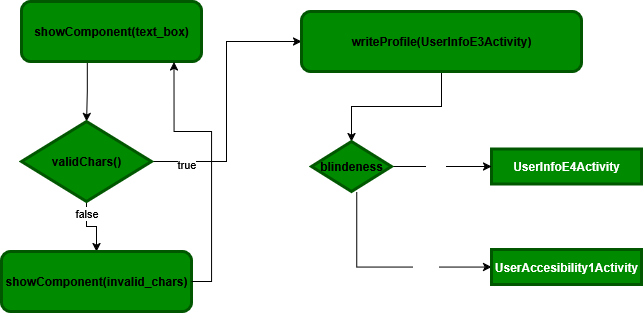

The diagram above was exported from draw.io. Its source (the exported page's mxGraphModel, read from the mxfile embedded in the PNG):
<mxGraphModel dx="1426" dy="799" grid="1" gridSize="10" guides="1" tooltips="1" connect="1" arrows="1" fold="1" page="1" pageScale="1" pageWidth="850" pageHeight="1100" math="0" shadow="0">
  <root>
    <mxCell id="0" />
    <mxCell id="1" parent="0" />
    <mxCell id="ZjHdqKuK5o6jtryxm1Aj-1" value="" style="edgeStyle=orthogonalEdgeStyle;rounded=0;orthogonalLoop=1;jettySize=auto;html=1;exitX=0.365;exitY=1.006;exitDx=0;exitDy=0;exitPerimeter=0;" edge="1" parent="1" source="ZjHdqKuK5o6jtryxm1Aj-2" target="ZjHdqKuK5o6jtryxm1Aj-5">
      <mxGeometry relative="1" as="geometry" />
    </mxCell>
    <mxCell id="ZjHdqKuK5o6jtryxm1Aj-2" value="showComponent(text_box)" style="rounded=1;whiteSpace=wrap;html=1;fillColor=#008a00;fontColor=light-dark(#000000,#FFFFFF);strokeColor=light-dark(#005700,#000000);strokeWidth=3;fontStyle=1" vertex="1" parent="1">
      <mxGeometry x="60" y="330" width="180" height="60" as="geometry" />
    </mxCell>
    <mxCell id="ZjHdqKuK5o6jtryxm1Aj-3" value="" style="edgeStyle=orthogonalEdgeStyle;rounded=0;orthogonalLoop=1;jettySize=auto;html=1;" edge="1" parent="1" source="ZjHdqKuK5o6jtryxm1Aj-5" target="ZjHdqKuK5o6jtryxm1Aj-7">
      <mxGeometry relative="1" as="geometry" />
    </mxCell>
    <mxCell id="ZjHdqKuK5o6jtryxm1Aj-4" value="false" style="edgeLabel;html=1;align=center;verticalAlign=middle;resizable=0;points=[];" vertex="1" connectable="0" parent="ZjHdqKuK5o6jtryxm1Aj-3">
      <mxGeometry x="-0.6425" y="-1" relative="1" as="geometry">
        <mxPoint as="offset" />
      </mxGeometry>
    </mxCell>
    <mxCell id="ZjHdqKuK5o6jtryxm1Aj-10" style="edgeStyle=orthogonalEdgeStyle;rounded=0;orthogonalLoop=1;jettySize=auto;html=1;entryX=0;entryY=0.5;entryDx=0;entryDy=0;" edge="1" parent="1" source="ZjHdqKuK5o6jtryxm1Aj-5" target="ZjHdqKuK5o6jtryxm1Aj-9">
      <mxGeometry relative="1" as="geometry">
        <mxPoint x="300" y="360" as="targetPoint" />
      </mxGeometry>
    </mxCell>
    <mxCell id="ZjHdqKuK5o6jtryxm1Aj-5" value="validChars()" style="rhombus;whiteSpace=wrap;html=1;fillColor=#008a00;fontColor=light-dark(#000000,#FFFFFF);strokeColor=light-dark(#005700,#000000);strokeWidth=3;fontStyle=1" vertex="1" parent="1">
      <mxGeometry x="60" y="450" width="130" height="80" as="geometry" />
    </mxCell>
    <mxCell id="ZjHdqKuK5o6jtryxm1Aj-6" value="true" style="edgeLabel;html=1;align=center;verticalAlign=middle;resizable=0;points=[];" vertex="1" connectable="0" parent="1">
      <mxGeometry x="224.11764705882342" y="492" as="geometry" />
    </mxCell>
    <mxCell id="ZjHdqKuK5o6jtryxm1Aj-7" value="showComponent(invalid_chars)" style="rounded=1;whiteSpace=wrap;html=1;fillColor=#008a00;fontColor=light-dark(#000000,#FFFFFF);strokeColor=light-dark(#005700,#000000);strokeWidth=3;fontStyle=1" vertex="1" parent="1">
      <mxGeometry x="40" y="580" width="190" height="60" as="geometry" />
    </mxCell>
    <mxCell id="ZjHdqKuK5o6jtryxm1Aj-8" style="edgeStyle=orthogonalEdgeStyle;rounded=0;orthogonalLoop=1;jettySize=auto;html=1;entryX=0.847;entryY=1.006;entryDx=0;entryDy=0;entryPerimeter=0;exitX=1;exitY=0.5;exitDx=0;exitDy=0;" edge="1" parent="1" source="ZjHdqKuK5o6jtryxm1Aj-7" target="ZjHdqKuK5o6jtryxm1Aj-2">
      <mxGeometry relative="1" as="geometry">
        <Array as="points">
          <mxPoint x="250" y="610" />
          <mxPoint x="250" y="460" />
          <mxPoint x="213" y="460" />
        </Array>
      </mxGeometry>
    </mxCell>
    <mxCell id="ZjHdqKuK5o6jtryxm1Aj-18" style="edgeStyle=orthogonalEdgeStyle;rounded=0;orthogonalLoop=1;jettySize=auto;html=1;entryX=0.5;entryY=0;entryDx=0;entryDy=0;" edge="1" parent="1" source="ZjHdqKuK5o6jtryxm1Aj-9" target="ZjHdqKuK5o6jtryxm1Aj-16">
      <mxGeometry relative="1" as="geometry" />
    </mxCell>
    <mxCell id="ZjHdqKuK5o6jtryxm1Aj-9" value="writeProfile(UserInfoE3Activity)" style="rounded=1;whiteSpace=wrap;html=1;fillColor=#008a00;fontColor=light-dark(#000000,#FFFFFF);strokeColor=light-dark(#005700,#000000);strokeWidth=3;fontStyle=1" vertex="1" parent="1">
      <mxGeometry x="340" y="340" width="280" height="60" as="geometry" />
    </mxCell>
    <mxCell id="ZjHdqKuK5o6jtryxm1Aj-11" value="UserInfoE4Activity" style="rounded=0;whiteSpace=wrap;html=1;fillColor=#008a00;fontColor=light-dark(#FFFFFF,#FFFFFF);strokeColor=light-dark(#005700,#000000);strokeWidth=3;fontStyle=1" vertex="1" parent="1">
      <mxGeometry x="530" y="477.5" width="150" height="35" as="geometry" />
    </mxCell>
    <mxCell id="ZjHdqKuK5o6jtryxm1Aj-12" value="" style="edgeStyle=orthogonalEdgeStyle;rounded=0;orthogonalLoop=1;jettySize=auto;html=1;" edge="1" parent="1" source="ZjHdqKuK5o6jtryxm1Aj-16" target="ZjHdqKuK5o6jtryxm1Aj-11">
      <mxGeometry relative="1" as="geometry" />
    </mxCell>
    <mxCell id="ZjHdqKuK5o6jtryxm1Aj-13" value="true" style="edgeLabel;html=1;align=center;verticalAlign=middle;resizable=0;points=[];fontColor=light-dark(#FFFFFF,#FFFFFF);fontStyle=1" vertex="1" connectable="0" parent="ZjHdqKuK5o6jtryxm1Aj-12">
      <mxGeometry x="-0.1359" y="-2" relative="1" as="geometry">
        <mxPoint as="offset" />
      </mxGeometry>
    </mxCell>
    <mxCell id="ZjHdqKuK5o6jtryxm1Aj-14" style="edgeStyle=orthogonalEdgeStyle;rounded=0;orthogonalLoop=1;jettySize=auto;html=1;entryX=0;entryY=0.5;entryDx=0;entryDy=0;exitX=0.566;exitY=1.004;exitDx=0;exitDy=0;exitPerimeter=0;" edge="1" parent="1" source="ZjHdqKuK5o6jtryxm1Aj-16" target="ZjHdqKuK5o6jtryxm1Aj-17">
      <mxGeometry relative="1" as="geometry" />
    </mxCell>
    <mxCell id="ZjHdqKuK5o6jtryxm1Aj-15" value="false" style="edgeLabel;html=1;align=center;verticalAlign=middle;resizable=0;points=[];fontColor=light-dark(#FFFFFF,#FFFFFF);fontStyle=1" vertex="1" connectable="0" parent="ZjHdqKuK5o6jtryxm1Aj-14">
      <mxGeometry x="0.3739" y="-1" relative="1" as="geometry">
        <mxPoint as="offset" />
      </mxGeometry>
    </mxCell>
    <mxCell id="ZjHdqKuK5o6jtryxm1Aj-16" value="blindeness" style="rhombus;whiteSpace=wrap;html=1;fillColor=#008a00;fontColor=light-dark(#000000,#FFFFFF);strokeColor=light-dark(#005700,#000000);strokeWidth=3;fontStyle=1" vertex="1" parent="1">
      <mxGeometry x="350" y="470" width="80" height="50" as="geometry" />
    </mxCell>
    <mxCell id="ZjHdqKuK5o6jtryxm1Aj-17" value="UserAccesibility1Activity" style="rounded=0;whiteSpace=wrap;html=1;fillColor=#008a00;fontColor=light-dark(#FFFFFF,#FFFFFF);strokeColor=light-dark(#005700,#000000);strokeWidth=3;fontStyle=1" vertex="1" parent="1">
      <mxGeometry x="530" y="578" width="150" height="35" as="geometry" />
    </mxCell>
  </root>
</mxGraphModel>